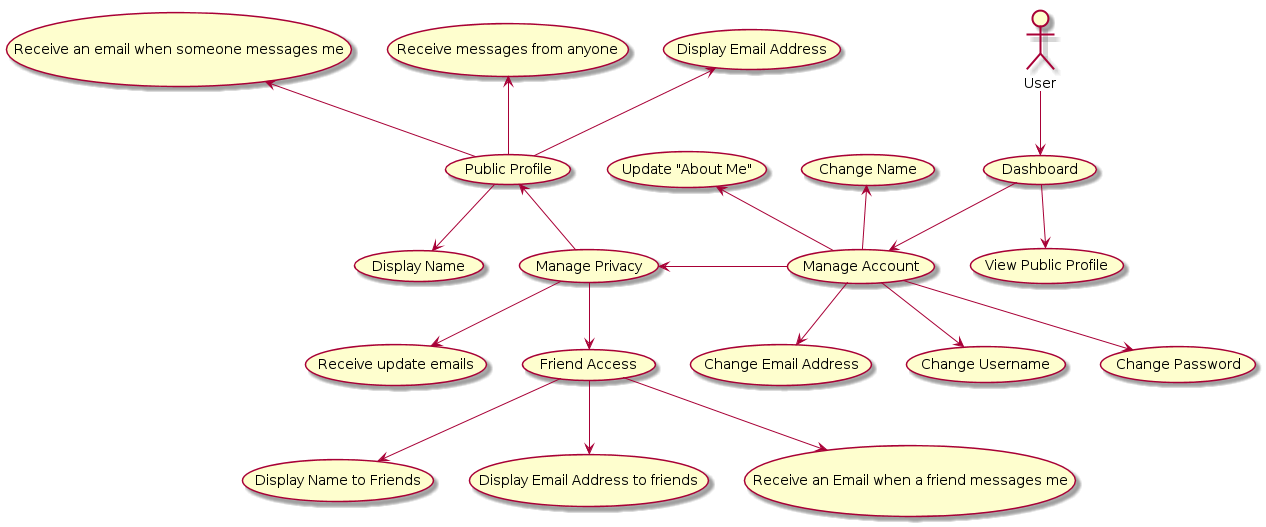

The diagram above was rendered by PlantUML. Its source (embedded in the PNG):
@startuml
actor User

(Dashboard) as dash
(Manage Account) as mgact
(Manage Privacy) as mgprv
(Public Profile) as pub
(Friend Access) as frnd

User --> dash
	dash -->(View Public Profile)
	dash -down->  mgact
		mgact -down-> (Change Username)
		mgact -down-> (Change Password)
		mgact -down-> (Change Email Address)
		mgact -up-> (Change Name)
		mgact -up-> (Update "About Me")
		mgact -left-> mgprv
			mgprv -up-> pub
				pub --> (Display Name)
				pub -up-> (Display Email Address)
				pub -up-> (Receive messages from anyone)
				pub -up-> (Receive an email when someone messages me)
			mgprv --> frnd
				frnd --> (Display Name to Friends)
				frnd --> (Display Email Address to friends)
				frnd --> (Receive an Email when a friend messages me)
			mgprv --> (Receive update emails)
@enduml